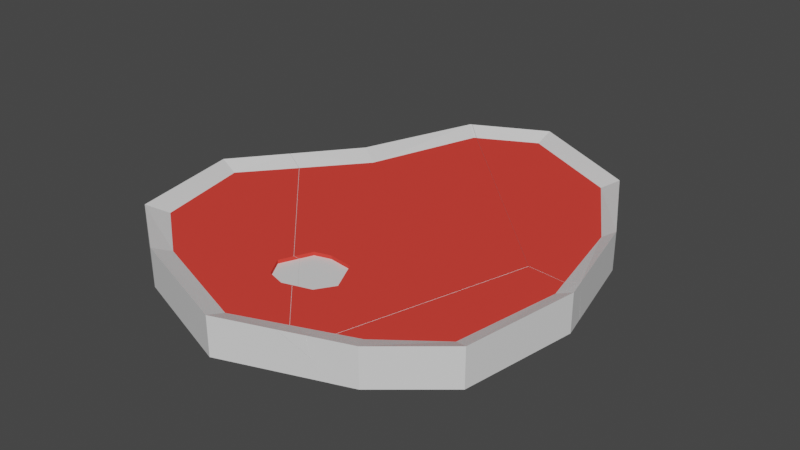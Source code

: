 # Source: Meat_t-bone_broken.blend  (saved by Blender 2.82.7; exported with 4.5.12 LTS)
import bpy
from mathutils import Matrix  # noqa: F401  (used for matrix-valued properties, if any)

bpy.ops.wm.read_factory_settings(use_empty=True)
scene = bpy.context.scene
scene.name = 'Scene'

# ---- collections
col_collection = bpy.data.collections.new('Collection'); scene.collection.children.link(col_collection)

# ---- materials (node trees are filled in below, after node groups)
mat_material = bpy.data.materials.new('Material')
mat_material.alpha_threshold = 0.0
mat_material.use_transparent_shadow = False
mat_material.line_color = (0.0, 0.0, 0.0, 1.0)
mat_material_003 = bpy.data.materials.new('Material.003')
mat_material_003.alpha_threshold = 0.0
mat_material_003.use_transparent_shadow = False
mat_material_003.line_color = (0.0, 0.0, 0.0, 1.0)

# ---- material node trees
mat_material.use_nodes = True; mat_material.node_tree.nodes.clear()
_N = mat_material.node_tree.nodes; _L = mat_material.node_tree.links
n0 = _N.new('ShaderNodeOutputMaterial'); n0.name = 'Material Output'; n0.location = (300, 300)
n1 = _N.new('ShaderNodeBsdfPrincipled'); n1.name = 'Principled BSDF'; n1.location = (10, 300)
n1.distribution = 'GGX'
n1.subsurface_method = 'BURLEY'
n1.inputs[2].default_value = 0.4
n1.inputs[3].default_value = 1.45
n1.inputs[27].default_value = (0.0, 0.0, 0.0, 1.0)
n1.inputs[28].default_value = 1.0
_L.new(n1.outputs[0], n0.inputs[0])
n0.is_active_output = True
mat_material_003.use_nodes = True; mat_material_003.node_tree.nodes.clear()
_N = mat_material_003.node_tree.nodes; _L = mat_material_003.node_tree.links
n0 = _N.new('ShaderNodeOutputMaterial'); n0.name = 'Material Output'; n0.location = (300, 300)
n1 = _N.new('ShaderNodeBsdfPrincipled'); n1.name = 'Principled BSDF'; n1.location = (10, 300)
n1.distribution = 'GGX'
n1.subsurface_method = 'BURLEY'
n1.inputs[0].default_value = (0.8, 0.05635, 0.04274, 1.0)
n1.inputs[2].default_value = 0.0
n1.inputs[3].default_value = 1.45
n1.inputs[13].default_value = 0.0
n1.inputs[20].default_value = 0.0
n1.inputs[27].default_value = (0.0, 0.0, 0.0, 1.0)
n1.inputs[28].default_value = 1.0
_L.new(n1.outputs[0], n0.inputs[0])
n0.is_active_output = True

# ---- world
world_world = bpy.data.worlds.new('World'); scene.world = world_world
world_world.use_nodes = True; world_world.node_tree.nodes.clear()
_N = world_world.node_tree.nodes; _L = world_world.node_tree.links
n0 = _N.new('ShaderNodeOutputWorld'); n0.name = 'World Output'; n0.location = (300, 300)
n1 = _N.new('ShaderNodeBackground'); n1.name = 'Background'; n1.location = (10, 300)
n1.inputs[0].default_value = (0.05088, 0.05088, 0.05088, 1.0)
_L.new(n1.outputs[0], n0.inputs[0])
n0.is_active_output = True
world_world.color = (0.05088, 0.05088, 0.05088)
world_world.use_sun_shadow = False
world_world.sun_shadow_jitter_overblur = 0.0

# ---- meshes
me_t_bone_cell_004 = bpy.data.meshes.new('T-Bone_cell.004')
me_t_bone_cell_004.from_pydata([(0.8625, 0.01906, -1.518), (1.305, 0.01906, -0.7802), (-0.03626, 0.01906, -1.97), (-0.03497, 0.07906, -2.14), (0.967, 0.07906, -1.624), (1.402, 0.07906, -0.8173), (0.8625, -0.1833, -1.518), (1.305, -0.1833, -0.7802), (-0.03626, -0.1833, -1.97), (-0.03497, -0.2433, -2.14), (0.967, -0.2433, -1.624), (1.402, -0.2433, -0.8173), (-0.6592, 0.07906, -1.83), (-0.5858, -0.2433, -1.867), (-0.5891, -0.2291, -1.865), (-0.5269, 0.01906, -1.72), (-0.3705, -0.1833, -1.633), (-0.4814, -0.1833, -1.743), (-0.5461, -0.2201, -1.819), (1.592, 0.07907, -0.01662), (1.591, 0.05156, -0.02072), (1.581, -0.2433, -0.06514), (1.449, -0.1833, -0.06829), (1.455, 0.01907, -0.03805), (0.5938, 0.01906, -0.6088), (1.33, -0.1833, -0.07907), (1.184, -0.1833, -0.09258), (1.14, 0.01907, -0.06713), (-0.5891, -0.2291, -1.865), (-0.6592, 0.07906, -1.83), (-0.5858, -0.2433, -1.867), (-0.5269, 0.01906, -1.72), (-0.5461, -0.2201, -1.819), (-0.4814, -0.1833, -1.743), (-0.3705, -0.1833, -1.633), (1.592, 0.07907, -0.01662), (1.591, 0.05156, -0.02072), (1.581, -0.2433, -0.06514), (1.455, 0.01907, -0.03805), (1.449, -0.1833, -0.06829), (1.184, -0.1833, -0.09258), (1.14, 0.01907, -0.06713), (0.5938, 0.01906, -0.6088), (1.33, -0.1833, -0.07907)], [], [(0, 2, 31, 42, 41, 38, 1), (2, 0, 4, 3), (0, 1, 5, 4), (1, 38, 35, 5), (3, 4, 10, 9), (4, 5, 11, 10), (6, 7, 39, 43, 40, 34, 33, 8), (5, 35, 36, 37, 11), (8, 9, 10, 6), (6, 10, 11, 7), (7, 11, 37, 39), (26, 27, 23, 19, 20, 25), (29, 3, 9, 30, 28), (24, 16, 17, 32, 14, 12, 15), (25, 20, 21, 22), (14, 32, 13), (16, 24, 27, 26), (29, 31, 2, 3), (30, 9, 8, 33, 18)])
me_t_bone_cell_004.polygons.foreach_set('material_index', [1, 0, 0, 0, 0, 0, 1, 0, 0, 0, 0, 0, 0, 0, 0, 0, 0, 0, 0])
_k = set([(12, 14), (12, 15), (13, 14), (13, 32), (15, 24), (16, 17), (16, 26), (17, 32), (18, 30), (18, 33), (19, 20), (19, 23), (20, 21), (21, 22), (22, 25), (23, 27), (24, 27), (25, 26), (28, 29), (28, 30), (29, 31), (31, 42), (33, 34), (34, 40), (35, 36), (35, 38), (36, 37), (37, 39), (38, 41), (39, 43), (40, 43), (41, 42)])
me_t_bone_cell_004.attributes.new('sharp_edge', 'BOOLEAN', 'EDGE').data.foreach_set('value', [ (min(e.vertices), max(e.vertices)) in _k for e in me_t_bone_cell_004.edges])
_uv = me_t_bone_cell_004.uv_layers.new(name='UVMap')
_uv.uv.foreach_set('vector', [0.6432, 0.5216, 0.7502, 0.5159, 0.8413, 0.5195, 0.6971, 0.6377, 0.659, 0.6732, 0.6351, 0.6751, 0.634, 0.6265, 0.7502, 0.5159, 0.6432, 0.5216, 0.625, 0.5, 0.75, 0.5, 0.6432, 0.5216, 0.634, 0.6265, 0.625, 0.6241, 0.625, 0.5, 0.634, 0.6265, 0.6351, 0.6751, 0.625, 0.6765, 0.625, 0.6241, 0.5, 0.375, 0.5, 0.5, 0.625, 0.5, 0.625, 0.375, 0.5, 0.5, 0.5, 0.6241, 0.625, 0.6241, 0.625, 0.5, 0.6432, 0.5216, 0.634, 0.6265, 0.6351, 0.6731, 0.6442, 0.6724, 0.6553, 0.6715, 0.8089, 0.5358, 0.8329, 0.5191, 0.7502, 0.5159, 0.5, 0.6241, 0.5, 0.6765, 0.5107, 0.6762, 0.625, 0.6733, 0.625, 0.6241, 0.7502, 0.5159, 0.75, 0.5, 0.625, 0.5, 0.6432, 0.5216, 0.6432, 0.5216, 0.625, 0.5, 0.625, 0.6241, 0.634, 0.6265, 0.634, 0.6265, 0.625, 0.6241, 0.625, 0.6733, 0.6351, 0.6731, 0.2609, 0.2609, 0.7401, 0.7401, 0.7404, 0.1787, 0.8826, 0.0528, 0.8175, 0.0, 0.261, 0.0, 0.5, 0.2534, 0.5, 0.375, 0.625, 0.375, 0.625, 0.2677, 0.6195, 0.267, 0.7399, 0.0, 0.2605, 0.0, 0.2605, 0.05142, 0.1732, 0.0, 0.1518, 0.0, 0.8816, 0.7135, 0.7396, 0.5196, 0.739, 0.0, 0.1825, 0.0, 0.8811, 0.6762, 0.739, 0.2528, 1.0, 0.8482, 1.0, 0.8268, 0.9664, 0.8481, 1.0, 0.7395, 1.0, 0.2601, 0.7401, 0.0, 0.2609, 0.0, 0.8716, 0.5, 0.8413, 0.5195, 0.7502, 0.5159, 0.75, 0.5, 0.8573, 0.5, 0.75, 0.5, 0.7502, 0.5159, 0.8329, 0.5191, 0.848, 0.5073])
me_t_bone_cell_004.materials.append(mat_material)
me_t_bone_cell_004.materials.append(mat_material_003)
me_t_bone_cell_004.use_remesh_fix_poles = True
me_t_bone_cell_004.use_remesh_preserve_attributes = False
me_t_bone_cell_004.use_mirror_vertex_groups = False
me_t_bone_cell_004.update()
me_t_bone_cell_005 = bpy.data.meshes.new('T-Bone_cell.005')
me_t_bone_cell_005.from_pydata([(-0.5501, 0.01906, -1.708), (-0.8802, 0.01906, -0.7208), (0.1709, 0.01907, 0.7329), (-0.169, 0.01907, 0.7443), (0.1978, 0.01907, 1.14), (-1.051, 0.07906, -0.8173), (-0.6765, 0.07906, -1.822), (-0.03358, 0.01907, 0.7055), (0.2943, 0.01907, 0.9922), (-0.5501, -0.1833, -1.708), (-0.8802, -0.1833, -0.7207), (0.1709, -0.1833, 0.7329), (-1.051, -0.2433, -0.8173), (-0.6765, -0.2433, -1.822), (-0.03358, -0.1833, 0.7055), (0.2734, -0.1833, 0.9922), (0.2943, -0.01093, 0.9922), (-0.03358, -0.01093, 0.7055), (0.1709, -0.01093, 0.7329), (-0.169, -0.01093, 0.7443), (0.1978, -0.01093, 1.14), (0.2734, -0.1533, 0.9922), (-0.03358, -0.1533, 0.7055), (0.1709, -0.1533, 0.7329), (-0.661, 0.07906, -1.829), (-0.5874, -0.2433, -1.866), (-0.5906, -0.2289, -1.864), (-0.373, -0.1833, -1.633), (-0.4829, -0.1833, -1.742), (-0.5287, 0.01906, -1.719), (-0.5469, -0.2197, -1.818), (-1.454, 0.07906, -0.3123), (0.5923, 0.01906, -0.6083), (-1.282, 0.01906, -0.2422), (-1.112, -0.1833, -0.4445), (-1.19, -0.2433, -0.6424), (1.182, -0.1833, -0.09119), (1.139, 0.01907, -0.0661), (-0.08048, -0.1533, 0.7189), (-0.2143, -0.01093, 0.8462), (-0.03849, -0.1833, 0.7069), (-0.2314, 0.01907, 0.8849), (0.6536, -0.08453, 1.637), (0.661, -0.1833, 1.457), (0.7184, -0.2001, 1.487), (0.7322, -0.1833, 1.43), (0.3961, 0.01907, 1.558), (0.692, 0.01907, 1.445), (0.436, 0.07907, 1.715), (0.6212, 0.07907, 1.648), (0.639, 0.06279, 1.598), (0.2571, -0.1833, 1.024), (0.2383, -0.1533, 1.061), (0.08947, -0.01093, 1.172), (0.04781, 0.01907, 1.184), (-0.5906, -0.2289, -1.864), (-0.661, 0.07906, -1.829), (-0.5874, -0.2433, -1.866), (-0.5287, 0.01906, -1.719), (-0.4829, -0.1833, -1.742), (-0.373, -0.1833, -1.633), (-0.5469, -0.2197, -1.818), (1.182, -0.1833, -0.09119), (1.139, 0.01907, -0.0661), (0.5923, 0.01906, -0.6083), (-1.112, -0.1833, -0.4445), (-1.19, -0.2433, -0.6424), (-1.282, 0.01906, -0.2422), (-1.454, 0.07906, -0.3123), (0.7322, -0.1833, 1.43), (-0.03849, -0.1833, 0.7069), (-0.08048, -0.1533, 0.7189), (-0.2314, 0.01907, 0.8849), (-0.2143, -0.01093, 0.8462), (0.436, 0.07907, 1.715), (0.6536, -0.08453, 1.637), (0.661, -0.1833, 1.457), (0.7184, -0.2001, 1.487), (0.6212, 0.07907, 1.648), (0.3961, 0.01907, 1.558), (0.639, 0.06279, 1.598), (0.692, 0.01907, 1.445), (0.2571, -0.1833, 1.024), (0.04781, 0.01907, 1.184), (0.2383, -0.1533, 1.061), (0.08947, -0.01093, 1.172)], [], [(4, 8, 16, 20), (2, 7, 17, 18), (8, 2, 18, 16), (1, 0, 6, 5), (0, 58, 56, 6), (11, 23, 22, 14), (15, 21, 23, 11), (5, 6, 13, 12), (6, 56, 55, 57, 13), (58, 0, 1, 67, 72, 3, 7, 2, 8, 4, 83, 46, 47, 63, 64), (10, 12, 13, 9), (9, 13, 57, 61, 28), (23, 21, 84, 71, 22), (3, 72, 73, 19), (7, 3, 19, 17), (78, 75, 44, 69, 36, 37, 81, 80), (14, 22, 71, 70), (68, 5, 12, 66), (26, 24, 29, 32, 60, 59, 30), (73, 85, 20, 16, 18, 17, 19), (68, 67, 1, 5), (76, 45, 77), (85, 83, 4, 20), (62, 45, 76, 82, 15, 11, 14, 70, 65, 10, 9, 28, 27), (31, 35, 34, 40, 38, 52, 51, 43, 44, 75, 74, 79, 54, 53, 39, 41, 33), (66, 12, 10, 65), (49, 50, 47, 46, 48), (84, 21, 15, 82), (49, 48, 42), (32, 37, 36, 60), (30, 25, 26)])
me_t_bone_cell_005.polygons.foreach_set('material_index', [1, 1, 1, 0, 0, 1, 1, 0, 0, 1, 0, 0, 0, 1, 1, 0, 1, 0, 0, 0, 0, 0, 1, 1, 0, 0, 0, 1, 0, 0, 0])
_k = set([(24, 26), (24, 29), (25, 26), (25, 30), (27, 28), (27, 62), (28, 61), (29, 32), (30, 59), (31, 33), (31, 35), (32, 37), (33, 41), (34, 35), (34, 40), (36, 60), (36, 69), (37, 81), (38, 40), (38, 52), (39, 41), (39, 53), (42, 48), (42, 49), (43, 44), (43, 51), (44, 69), (45, 62), (45, 77), (46, 48), (46, 83), (47, 50), (47, 63), (49, 50), (51, 52), (53, 54), (54, 79), (55, 56), (55, 57), (56, 58), (57, 61), (58, 64), (59, 60), (63, 64), (65, 66), (65, 70), (66, 68), (67, 68), (67, 72), (70, 71), (71, 84), (72, 73), (73, 85), (74, 75), (74, 79), (75, 78), (76, 77), (76, 82), (78, 80), (80, 81), (82, 84), (83, 85)])
me_t_bone_cell_005.attributes.new('sharp_edge', 'BOOLEAN', 'EDGE').data.foreach_set('value', [ (min(e.vertices), max(e.vertices)) in _k for e in me_t_bone_cell_005.edges])
_uv = me_t_bone_cell_005.uv_layers.new(name='UVMap')
_uv.uv.foreach_set('vector', [0.7335, 0.75, 0.7312, 0.7421, 0.7312, 0.7421, 0.7335, 0.75, 0.7317, 0.7264, 0.7499, 0.7238, 0.7499, 0.7238, 0.7317, 0.7264, 0.7312, 0.7421, 0.7317, 0.7264, 0.7317, 0.7264, 0.7312, 0.7421, 0.8495, 0.6304, 0.8456, 0.5196, 0.875, 0.5, 0.875, 0.6241, 0.8456, 0.5196, 0.8417, 0.5195, 0.872, 0.5, 0.875, 0.5, 0.7317, 0.7264, 0.7317, 0.7264, 0.7499, 0.7238, 0.7499, 0.7238, 0.7312, 0.7421, 0.7312, 0.7421, 0.7317, 0.7264, 0.7317, 0.7264, 0.5, 0.1259, 0.5, 0.25, 0.625, 0.25, 0.625, 0.1259, 0.5, 0.25, 0.5, 0.253, 0.6194, 0.2667, 0.625, 0.2674, 0.625, 0.25, 0.8417, 0.5195, 0.8456, 0.5196, 0.8495, 0.6304, 0.8568, 0.6617, 0.7625, 0.7367, 0.7588, 0.7275, 0.7499, 0.7238, 0.7317, 0.7264, 0.7312, 0.7421, 0.7335, 0.75, 0.7441, 0.75, 0.7025, 0.75, 0.6699, 0.75, 0.6592, 0.6733, 0.6972, 0.6378, 0.8495, 0.6304, 0.875, 0.6241, 0.875, 0.5, 0.8456, 0.5196, 0.8456, 0.5196, 0.875, 0.5, 0.8576, 0.5, 0.8481, 0.5074, 0.8332, 0.5191, 0.7317, 0.7264, 0.7312, 0.7421, 0.7323, 0.7458, 0.753, 0.7251, 0.7499, 0.7238, 0.7588, 0.7275, 0.7625, 0.7367, 0.7615, 0.7341, 0.7588, 0.7275, 0.7499, 0.7238, 0.7588, 0.7275, 0.7588, 0.7275, 0.7499, 0.7238, 0.986, 0.118, 0.5052, 0.0, 0.7785, 0.0, 0.7388, 0.05341, 0.7391, 0.7391, 0.2599, 0.2599, 0.2601, 0.222, 1.0, 0.1566, 0.7499, 0.7238, 0.7499, 0.7238, 0.753, 0.7251, 0.7502, 0.7239, 0.5, 0.09285, 0.5, 0.1259, 0.625, 0.1259, 0.625, 0.1145, 1.0, 0.8478, 0.2869, 0.1185, 0.4808, 0.2605, 1.0, 0.2601, 1.0, 0.7396, 0.9491, 0.7397, 1.0, 0.826, 0.7615, 0.7341, 0.7412, 0.75, 0.7335, 0.75, 0.7312, 0.7421, 0.7317, 0.7264, 0.7499, 0.7238, 0.7588, 0.7275, 0.875, 0.6571, 0.8568, 0.6617, 0.8495, 0.6304, 0.875, 0.6241, 0.6733, 0.75, 0.6655, 0.75, 0.6635, 0.75, 0.7412, 0.75, 0.7441, 0.75, 0.7335, 0.75, 0.7335, 0.75, 0.6555, 0.6716, 0.6655, 0.75, 0.6733, 0.75, 0.7317, 0.7438, 0.7312, 0.7421, 0.7317, 0.7264, 0.7499, 0.7238, 0.7502, 0.7239, 0.8537, 0.6485, 0.8495, 0.6304, 0.8456, 0.5196, 0.8332, 0.5191, 0.8093, 0.5357, 0.8321, 0.1182, 0.8553, 0.7362, 0.9547, 0.6936, 0.5459, 0.2847, 0.6264, 0.2943, 0.5051, 0.1729, 0.4333, 0.1721, 0.2795, 0.01827, 0.2215, 0.0, 0.4948, 0.0, 0.9299, 0.04788, 0.8159, 0.07591, 0.9486, 0.2085, 0.8681, 0.1991, 0.9838, 0.3148, 0.3203, 0.26, 0.7603, 0.2601, 0.875, 0.6355, 0.875, 0.6241, 0.8495, 0.6304, 0.8537, 0.6485, 0.6674, 0.75, 0.6677, 0.75, 0.6699, 0.75, 0.7025, 0.75, 0.6907, 0.75, 0.7323, 0.7458, 0.7312, 0.7421, 0.7312, 0.7421, 0.7317, 0.7438, 0.5, 0.7924, 0.5, 0.8157, 0.5634, 0.7883, 0.2601, 0.2601, 0.2599, 0.0, 0.7391, 0.0, 0.7396, 0.7396, 0.826, 0.826, 0.8818, 0.8477, 0.8478, 0.8478])
me_t_bone_cell_005.materials.append(mat_material)
me_t_bone_cell_005.materials.append(mat_material_003)
me_t_bone_cell_005.use_remesh_fix_poles = True
me_t_bone_cell_005.use_remesh_preserve_attributes = False
me_t_bone_cell_005.use_mirror_vertex_groups = False
me_t_bone_cell_005.update()
me_t_bone_cell_001 = bpy.data.meshes.new('T-Bone_cell.001')
me_t_bone_cell_001.from_pydata([(1.332, 0.01907, 1.029), (1.627, 0.07907, 0.128), (1.465, 0.07907, 1.105), (0.9581, 0.07907, 1.528), (1.49, 0.01907, 0.1327), (0.8718, 0.01907, 1.377), (1.332, -0.1833, 1.029), (1.627, -0.2433, 0.128), (1.465, -0.2433, 1.105), (0.9581, -0.2433, 1.528), (1.49, -0.1833, 0.1327), (0.8718, -0.1833, 1.377), (1.581, -0.2433, -0.06291), (1.593, 0.07907, -0.01514), (1.449, -0.1833, -0.0665), (1.592, 0.05227, -0.01916), (1.455, 0.01907, -0.03644), (1.33, -0.1833, -0.07756), (1.184, -0.1833, -0.09085), (1.032, -0.1833, 0.4235), (1.141, 0.01907, -0.06503), (0.6569, -0.08709, 1.636), (0.7686, -0.2433, 1.596), (0.7352, -0.1833, 1.429), (0.7209, -0.2007, 1.488), (0.6945, 0.01907, 1.444), (0.6251, 0.07236, 1.647), (0.6238, 0.07907, 1.647), (0.644, 0.06048, 1.59), (0.71, 0.01907, 1.392), (1.581, -0.2433, -0.06291), (1.449, -0.1833, -0.0665), (1.592, 0.05227, -0.01916), (1.593, 0.07907, -0.01514), (1.455, 0.01907, -0.03644), (1.33, -0.1833, -0.07756), (1.184, -0.1833, -0.09085), (1.141, 0.01907, -0.06503), (1.032, -0.1833, 0.4235), (0.7686, -0.2433, 1.596), (0.6569, -0.08709, 1.636), (0.7352, -0.1833, 1.429), (0.7209, -0.2007, 1.488), (0.6945, 0.01907, 1.444), (0.644, 0.06048, 1.59), (0.6251, 0.07236, 1.647), (0.6238, 0.07907, 1.647), (0.71, 0.01907, 1.392)], [], [(4, 0, 2, 1), (5, 43, 44, 46, 3), (0, 5, 3, 2), (1, 2, 8, 7), (3, 46, 45, 40, 39, 9), (2, 3, 9, 8), (10, 7, 8, 6), (11, 9, 39, 42, 41), (6, 8, 9, 11), (30, 7, 10, 31), (38, 47, 25, 28, 26, 21, 24, 23), (26, 28, 27), (47, 38, 18, 20), (37, 29, 43, 5, 0, 4, 34), (33, 34, 4, 1), (36, 35, 31, 10, 6, 11, 41, 19), (20, 18, 17, 15, 13, 16), (24, 21, 22), (33, 1, 7, 30, 32), (15, 17, 14, 12)])
me_t_bone_cell_001.polygons.foreach_set('material_index', [0, 0, 0, 0, 0, 0, 0, 0, 0, 0, 0, 0, 0, 1, 0, 1, 0, 0, 0, 0])
_k = set([(12, 14), (12, 15), (13, 15), (13, 16), (14, 17), (16, 20), (17, 18), (18, 38), (19, 36), (19, 41), (20, 47), (21, 22), (21, 26), (22, 24), (23, 24), (23, 38), (25, 28), (25, 47), (26, 27), (27, 28), (29, 37), (29, 43), (30, 31), (30, 32), (31, 35), (32, 33), (33, 34), (34, 37), (35, 36), (39, 40), (39, 42), (40, 45), (41, 42), (43, 44), (44, 46), (45, 46)])
me_t_bone_cell_001.attributes.new('sharp_edge', 'BOOLEAN', 'EDGE').data.foreach_set('value', [ (min(e.vertices), max(e.vertices)) in _k for e in me_t_bone_cell_001.edges])
_uv = me_t_bone_cell_001.uv_layers.new(name='UVMap')
_uv.uv.foreach_set('vector', [0.6354, 0.6863, 0.6417, 0.75, 0.625, 0.75, 0.625, 0.686, 0.6501, 0.75, 0.6697, 0.75, 0.6674, 0.75, 0.6671, 0.75, 0.625, 0.75, 0.6417, 0.75, 0.6501, 0.75, 0.625, 0.75, 0.625, 0.75, 0.5, 0.686, 0.5, 0.75, 0.625, 0.75, 0.625, 0.686, 0.5, 0.75, 0.5, 0.7921, 0.5026, 0.7919, 0.5644, 0.7879, 0.625, 0.7738, 0.625, 0.75, 0.5, 0.75, 0.5, 0.75, 0.625, 0.75, 0.625, 0.75, 0.6354, 0.6863, 0.625, 0.686, 0.625, 0.75, 0.6417, 0.75, 0.6501, 0.75, 0.625, 0.75, 0.6488, 0.75, 0.6631, 0.75, 0.6652, 0.75, 0.6417, 0.75, 0.625, 0.75, 0.625, 0.75, 0.6501, 0.75, 0.625, 0.6735, 0.625, 0.686, 0.6354, 0.6863, 0.6351, 0.6732, 0.2614, 0.2614, 0.7404, 0.7404, 0.776, 0.7404, 0.8385, 0.8385, 0.8666, 0.8666, 1.0, 0.4889, 1.0, 0.2198, 0.9446, 0.2611, 1.0, 0.8666, 1.0, 0.8385, 0.9839, 0.8664, 1.0, 0.7404, 1.0, 0.2614, 0.7388, 0.0, 0.26, 0.0, 0.659, 0.6733, 0.6687, 0.75, 0.6697, 0.75, 0.6501, 0.75, 0.6417, 0.75, 0.6354, 0.6863, 0.6351, 0.6752, 0.625, 0.6766, 0.6351, 0.6752, 0.6354, 0.6863, 0.625, 0.686, 0.6553, 0.6717, 0.6442, 0.6725, 0.6351, 0.6732, 0.6354, 0.6863, 0.6417, 0.75, 0.6501, 0.75, 0.6652, 0.75, 0.6686, 0.706, 1.0, 0.74, 1.0, 0.2612, 0.7387, 0.0, 0.1812, 0.0, 0.1692, 0.05148, 0.4377, 0.1779, 0.2198, 0.2198, 0.4889, 0.4889, 0.4075, 0.1189, 0.5, 0.6766, 0.5, 0.686, 0.625, 0.686, 0.625, 0.6735, 0.5104, 0.6763, 0.1812, 0.1812, 0.7387, 0.7387, 0.7389, 0.4846, 0.8814, 0.2027])
me_t_bone_cell_001.materials.append(mat_material)
me_t_bone_cell_001.materials.append(mat_material_003)
me_t_bone_cell_001.use_remesh_fix_poles = True
me_t_bone_cell_001.use_remesh_preserve_attributes = False
me_t_bone_cell_001.use_mirror_vertex_groups = False
me_t_bone_cell_001.update()
me_t_bone_cell_002 = bpy.data.meshes.new('T-Bone_cell.002')
me_t_bone_cell_002.from_pydata([(-1.454, 0.01907, 0.9988), (-0.1853, 0.01907, 1.163), (-0.03497, 0.01907, 1.722), (-1.805, 0.07907, 0.128), (-1.621, 0.07907, 1.105), (-0.03497, 0.07907, 1.883), (-1.028, 0.07907, 1.528), (-1.63, 0.01907, 0.1716), (-0.2818, 0.01907, 0.9983), (-0.03497, 0.01907, 1.209), (-0.9548, 0.01907, 1.388), (-1.454, -0.1833, 0.9988), (-0.169, -0.1833, 0.7443), (-0.1999, -0.1833, 1.159), (0.1978, -0.1833, 1.14), (-0.03497, -0.1833, 1.722), (-1.805, -0.2433, 0.128), (-1.621, -0.2433, 1.105), (-0.03497, -0.2433, 1.883), (-1.028, -0.2433, 1.528), (-1.63, -0.1833, 0.1716), (-0.259, -0.1833, 0.8975), (-0.03497, -0.1833, 1.209), (-0.9548, -0.1833, 1.388), (-0.2818, -0.01093, 0.9983), (-0.03497, -0.01093, 1.209), (-0.1853, -0.01093, 1.163), (-0.259, -0.1533, 0.8975), (-0.03497, -0.1533, 1.209), (-0.169, -0.1533, 0.7443), (-0.1999, -0.1533, 1.159), (0.1978, -0.1533, 1.14), (-1.284, 0.01906, -0.24), (-1.114, -0.1833, -0.4427), (-1.456, 0.07906, -0.3098), (-1.192, -0.2433, -0.6406), (-0.0828, -0.1533, 0.7196), (-0.2153, -0.01093, 0.8486), (-0.04076, -0.1833, 0.7075), (-0.2325, 0.01907, 0.8873), (0.6555, -0.08761, 1.636), (0.7664, -0.2433, 1.596), (0.659, -0.1833, 1.458), (0.7191, -0.2008, 1.489), (0.3938, 0.01907, 1.559), (0.4336, 0.07907, 1.716), (0.2561, -0.1833, 1.026), (0.2373, -0.1533, 1.063), (0.08701, -0.01093, 1.173), (0.04529, 0.01907, 1.185), (-1.114, -0.1833, -0.4427), (-1.192, -0.2433, -0.6406), (-1.284, 0.01906, -0.24), (-1.456, 0.07906, -0.3098), (-0.0828, -0.1533, 0.7196), (-0.04076, -0.1833, 0.7075), (-0.2153, -0.01093, 0.8486), (-0.2325, 0.01907, 0.8873), (0.7664, -0.2433, 1.596), (0.6555, -0.08761, 1.636), (0.659, -0.1833, 1.458), (0.7191, -0.2008, 1.489), (0.4336, 0.07907, 1.716), (0.3938, 0.01907, 1.559), (0.2561, -0.1833, 1.026), (0.04529, 0.01907, 1.185), (0.2373, -0.1533, 1.063), (0.08701, -0.01093, 1.173)], [], [(1, 9, 25, 26), (7, 52, 53, 3), (0, 7, 3, 4), (2, 10, 6, 5), (10, 0, 4, 6), (3, 53, 51, 16), (13, 30, 28, 22), (4, 3, 16, 17), (5, 6, 19, 18), (21, 27, 30, 13), (20, 16, 51, 50), (11, 17, 16, 20), (15, 18, 19, 23), (23, 19, 17, 11), (17, 19, 6, 4), (9, 65, 67, 25), (8, 1, 26, 24), (37, 24, 26, 25, 67), (14, 31, 47, 64), (22, 28, 31, 14), (12, 29, 27, 21), (13, 22, 14, 64, 60, 15, 23, 11, 20, 50, 38, 12, 21), (58, 18, 15, 60, 61), (59, 41, 43), (62, 63, 2, 5), (43, 42, 46, 66, 54, 55, 33, 35, 34, 32, 57, 56, 48, 49, 44, 45, 59), (37, 39, 8, 24), (1, 8, 39, 52, 7, 0, 10, 2, 63, 65, 9), (62, 5, 18, 58, 40), (36, 29, 12, 38), (47, 31, 28, 30, 27, 29, 36)])
me_t_bone_cell_002.polygons.foreach_set('material_index', [1, 0, 0, 0, 0, 0, 1, 0, 0, 1, 0, 0, 0, 0, 0, 1, 1, 0, 1, 1, 1, 1, 0, 0, 0, 0, 1, 1, 0, 1, 0])
_k = set([(32, 34), (32, 57), (33, 35), (33, 55), (34, 35), (36, 38), (36, 47), (37, 39), (37, 67), (38, 50), (39, 52), (40, 58), (40, 62), (41, 43), (41, 59), (42, 43), (42, 46), (44, 45), (44, 49), (45, 59), (46, 66), (47, 64), (48, 49), (48, 56), (50, 51), (51, 53), (52, 53), (54, 55), (54, 66), (56, 57), (58, 61), (60, 61), (60, 64), (62, 63), (63, 65), (65, 67)])
me_t_bone_cell_002.attributes.new('sharp_edge', 'BOOLEAN', 'EDGE').data.foreach_set('value', [ (min(e.vertices), max(e.vertices)) in _k for e in me_t_bone_cell_002.edges])
_uv = me_t_bone_cell_002.uv_layers.new(name='UVMap')
_uv.uv.foreach_set('vector', [0.7598, 0.75, 0.75, 0.75, 0.75, 0.75, 0.7598, 0.75, 0.8631, 0.6888, 0.8568, 0.6619, 0.875, 0.6573, 0.875, 0.686, 0.8529, 0.75, 0.8631, 0.6888, 0.875, 0.686, 0.875, 0.75, 0.75, 0.75, 0.851, 0.75, 0.875, 0.75, 0.75, 0.75, 0.851, 0.75, 0.8529, 0.75, 0.875, 0.75, 0.875, 0.75, 0.5, 0.06401, 0.5, 0.09269, 0.625, 0.1144, 0.625, 0.06401, 0.7607, 0.75, 0.7607, 0.75, 0.75, 0.75, 0.75, 0.75, 0.5, 0.0, 0.5, 0.06401, 0.625, 0.06401, 0.625, 0.0, 0.5, 0.875, 0.5, 1.0, 0.625, 1.0, 0.625, 0.875, 0.7641, 0.7392, 0.7641, 0.7392, 0.7607, 0.75, 0.7607, 0.75, 0.8631, 0.6888, 0.875, 0.686, 0.875, 0.6356, 0.8537, 0.6486, 0.8529, 0.75, 0.875, 0.75, 0.875, 0.686, 0.8631, 0.6888, 0.75, 0.75, 0.75, 0.75, 0.875, 0.75, 0.851, 0.75, 0.851, 0.75, 0.875, 0.75, 0.875, 0.75, 0.8529, 0.75, 0.625, 0.0, 0.625, 0.0, 0.5, 0.0, 0.5, 0.0, 0.75, 0.75, 0.7443, 0.75, 0.7414, 0.75, 0.75, 0.75, 0.7656, 0.744, 0.7598, 0.75, 0.7598, 0.75, 0.7656, 0.744, 0.7616, 0.7343, 0.7656, 0.744, 0.7598, 0.75, 0.75, 0.75, 0.7414, 0.75, 0.7335, 0.75, 0.7335, 0.75, 0.7323, 0.7459, 0.7317, 0.7439, 0.75, 0.75, 0.75, 0.75, 0.7335, 0.75, 0.7335, 0.75, 0.7588, 0.7275, 0.7588, 0.7275, 0.7641, 0.7392, 0.7641, 0.7392, 0.7607, 0.75, 0.75, 0.75, 0.7335, 0.75, 0.7317, 0.7439, 0.6736, 0.75, 0.75, 0.75, 0.851, 0.75, 0.8529, 0.75, 0.8631, 0.6888, 0.8537, 0.6486, 0.7504, 0.724, 0.7588, 0.7275, 0.7641, 0.7392, 0.6491, 0.75, 0.75, 0.75, 0.75, 0.75, 0.6736, 0.75, 0.6632, 0.75, 0.4859, 0.0, 0.406, 0.2883, 0.2179, 0.0, 0.691, 0.75, 0.7028, 0.75, 0.75, 0.75, 0.75, 0.75, 0.2179, 0.2179, 0.2787, 0.2596, 0.4323, 0.2597, 0.5041, 0.3307, 0.6261, 0.3309, 0.5455, 0.2599, 0.9546, 0.2603, 0.8552, 0.1183, 0.8818, 0.1671, 0.7396, 0.239, 0.7388, 0.6792, 0.983, 0.6678, 0.8678, 0.6677, 0.9483, 0.7387, 0.8154, 0.7385, 0.9294, 0.8805, 0.4859, 0.4859, 0.7616, 0.7343, 0.7626, 0.7368, 0.7656, 0.744, 0.7656, 0.744, 0.7598, 0.75, 0.7656, 0.744, 0.7626, 0.7368, 0.8568, 0.6619, 0.8631, 0.6888, 0.8529, 0.75, 0.851, 0.75, 0.75, 0.75, 0.7028, 0.75, 0.7443, 0.75, 0.75, 0.75, 0.5, 0.816, 0.5, 0.875, 0.625, 0.875, 0.625, 0.7741, 0.5646, 0.7881, 0.7531, 0.7252, 0.7588, 0.7275, 0.7588, 0.7275, 0.7504, 0.724, 0.7323, 0.7459, 0.7335, 0.75, 0.75, 0.75, 0.7607, 0.75, 0.7641, 0.7392, 0.7588, 0.7275, 0.7531, 0.7252])
me_t_bone_cell_002.materials.append(mat_material)
me_t_bone_cell_002.materials.append(mat_material_003)
me_t_bone_cell_002.use_remesh_fix_poles = True
me_t_bone_cell_002.use_remesh_preserve_attributes = False
me_t_bone_cell_002.use_mirror_vertex_groups = False
me_t_bone_cell_002.update()

# ---- objects
ob_t_bone_cell = bpy.data.objects.new('T-Bone_cell', me_t_bone_cell_004)
ob_t_bone_cell_001 = bpy.data.objects.new('T-Bone_cell.001', me_t_bone_cell_005)
ob_t_bone_cell_002 = bpy.data.objects.new('T-Bone_cell.002', me_t_bone_cell_001)
ob_t_bone_cell_003 = bpy.data.objects.new('T-Bone_cell.003', me_t_bone_cell_002)

# ---- transforms, parenting, visibility, modifiers, constraints
ob_t_bone_cell.location = (0.0, 0.0, 0.0)
ob_t_bone_cell.rotation_euler = (1.571, -0.0, 0.0)
ob_t_bone_cell.lineart.crease_threshold = 0.0
ob_t_bone_cell_001.location = (0.0, 0.0, 0.0)
ob_t_bone_cell_001.rotation_euler = (1.571, -0.0, 0.0)
ob_t_bone_cell_001.lineart.crease_threshold = 0.0
ob_t_bone_cell_002.location = (0.0, 0.0, 0.0)
ob_t_bone_cell_002.rotation_euler = (1.571, -0.0, 0.0)
ob_t_bone_cell_002.lineart.crease_threshold = 0.0
ob_t_bone_cell_003.location = (0.0, 0.0, 0.0)
ob_t_bone_cell_003.rotation_euler = (1.571, -0.0, 0.0)
ob_t_bone_cell_003.lineart.crease_threshold = 0.0

# ---- collection membership
col_collection.objects.link(ob_t_bone_cell)
col_collection.objects.link(ob_t_bone_cell_001)
col_collection.objects.link(ob_t_bone_cell_002)
col_collection.objects.link(ob_t_bone_cell_003)

# ---- scene / render settings (as saved in the file)
scene.frame_start = 1; scene.frame_end = 250; scene.frame_set(1)
scene.render.engine = 'BLENDER_EEVEE_NEXT'
scene.cycles.use_denoising = False
scene.cycles.samples = 128
scene.cycles.sampling_pattern = 'TABULATED_SOBOL'
scene.cycles.use_adaptive_sampling = False
scene.cycles.use_light_tree = False
scene.view_settings.view_transform = 'Filmic'
bpy.context.view_layer.update()

# ---- added for rendering (the .blend has no active camera and no usable light): camera, sun
cam_auto = bpy.data.cameras.new('AutoCamera')
cam_auto.lens = 50.0
cam_auto.sensor_width = 36.0
cam_auto.clip_end = 1000.0
ob_auto_camera = bpy.data.objects.new('AutoCamera', cam_auto)
scene.collection.objects.link(ob_auto_camera)
ob_auto_camera.location = (4.81229, -5.75354, 3.83903)
ob_auto_camera.rotation_euler = (1.09748, -7.21219e-08, 0.694738)
scene.camera = ob_auto_camera
light_auto_sun = bpy.data.lights.new('AutoSun', 'SUN')
light_auto_sun.energy = 3.0
light_auto_sun.angle = 0.0523599
ob_auto_sun = bpy.data.objects.new('AutoSun', light_auto_sun)
scene.collection.objects.link(ob_auto_sun)
ob_auto_sun.rotation_euler = (0.872665, 0.174533, 0.523599)
bpy.context.view_layer.update()
